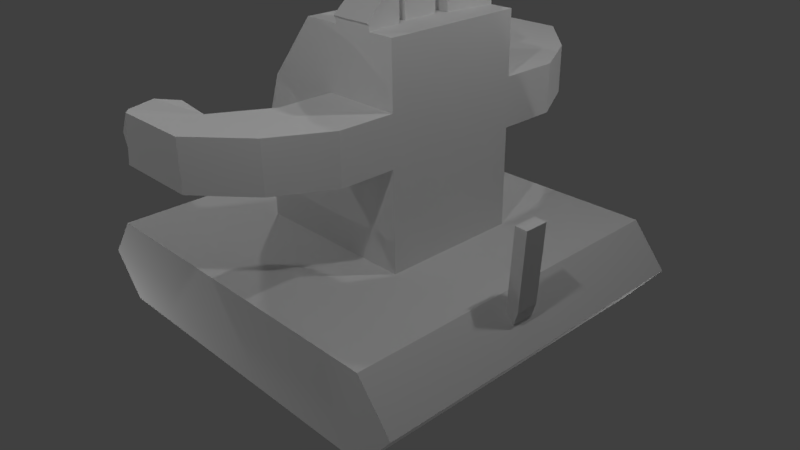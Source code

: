 # Source: untitled.blend  (saved by Blender 2.77.0; exported with 4.5.12 LTS)
import bpy
from mathutils import Matrix  # noqa: F401  (used for matrix-valued properties, if any)

bpy.ops.wm.read_factory_settings(use_empty=True)
scene = bpy.context.scene
scene.name = 'Scene'

# ---- collections
col_collection_1 = bpy.data.collections.new('Collection 1'); scene.collection.children.link(col_collection_1)

# ---- materials (node trees are filled in below, after node groups)
mat_material = bpy.data.materials.new('Material')
mat_material.alpha_threshold = 0.0
mat_material.use_transparent_shadow = False
mat_material.roughness = 0.5
mat_material.line_color = (0.0, 0.0, 0.0, 1.0)

# ---- material node trees

# ---- world
world_world = bpy.data.worlds.new('World'); scene.world = world_world
world_world.color = (0.05088, 0.05088, 0.05088)
world_world.use_sun_shadow = False
world_world.sun_shadow_jitter_overblur = 0.0
world_world.cycles.sampling_method = 'MANUAL'

# ---- cameras
cam_camera = bpy.data.cameras.new('Camera')
cam_camera.clip_end = 100.0
cam_camera.lens = 35.0
cam_camera.sensor_width = 32.0
cam_camera.sensor_height = 18.0
cam_camera.ortho_scale = 7.314
cam_camera.dof.focus_distance = 0.0
cam_camera.dof.aperture_fstop = 128.0

# ---- lights
light_lamp = bpy.data.lights.new('Lamp', 'POINT')
light_lamp.transmission_factor = 0.0
light_lamp.cutoff_distance = 30.0
light_lamp.energy = 100.0
light_lamp.shadow_buffer_clip_start = 1.001
light_lamp.shadow_soft_size = 0.1
light_lamp.shadow_maximum_resolution = 0.006
light_lamp.use_absolute_resolution = True
light_lamp_001 = bpy.data.lights.new('Lamp.001', 'POINT')
light_lamp_001.transmission_factor = 0.0
light_lamp_001.cutoff_distance = 30.0
light_lamp_001.energy = 100.0
light_lamp_001.shadow_buffer_clip_start = 1.001
light_lamp_001.shadow_soft_size = 0.1
light_lamp_001.shadow_maximum_resolution = 0.006
light_lamp_001.use_absolute_resolution = True
light_lamp_002 = bpy.data.lights.new('Lamp.002', 'POINT')
light_lamp_002.transmission_factor = 0.0
light_lamp_002.cutoff_distance = 30.0
light_lamp_002.energy = 100.0
light_lamp_002.shadow_buffer_clip_start = 1.001
light_lamp_002.shadow_soft_size = 0.1
light_lamp_002.shadow_maximum_resolution = 0.006
light_lamp_002.use_absolute_resolution = True
light_lamp_003 = bpy.data.lights.new('Lamp.003', 'POINT')
light_lamp_003.transmission_factor = 0.0
light_lamp_003.cutoff_distance = 30.0
light_lamp_003.energy = 100.0
light_lamp_003.shadow_buffer_clip_start = 1.001
light_lamp_003.shadow_soft_size = 0.1
light_lamp_003.shadow_maximum_resolution = 0.006
light_lamp_003.use_absolute_resolution = True
light_lamp_004 = bpy.data.lights.new('Lamp.004', 'POINT')
light_lamp_004.transmission_factor = 0.0
light_lamp_004.cutoff_distance = 30.0
light_lamp_004.energy = 100.0
light_lamp_004.shadow_buffer_clip_start = 1.001
light_lamp_004.shadow_soft_size = 0.1
light_lamp_004.shadow_maximum_resolution = 0.006
light_lamp_004.use_absolute_resolution = True
light_lamp_005 = bpy.data.lights.new('Lamp.005', 'POINT')
light_lamp_005.transmission_factor = 0.0
light_lamp_005.cutoff_distance = 30.0
light_lamp_005.energy = 100.0
light_lamp_005.shadow_buffer_clip_start = 1.001
light_lamp_005.shadow_soft_size = 0.1
light_lamp_005.shadow_maximum_resolution = 0.006
light_lamp_005.use_absolute_resolution = True
light_lamp_006 = bpy.data.lights.new('Lamp.006', 'POINT')
light_lamp_006.transmission_factor = 0.0
light_lamp_006.cutoff_distance = 30.0
light_lamp_006.energy = 100.0
light_lamp_006.shadow_buffer_clip_start = 1.001
light_lamp_006.shadow_soft_size = 0.1
light_lamp_006.shadow_maximum_resolution = 0.006
light_lamp_006.use_absolute_resolution = True
light_lamp_007 = bpy.data.lights.new('Lamp.007', 'POINT')
light_lamp_007.transmission_factor = 0.0
light_lamp_007.cutoff_distance = 30.0
light_lamp_007.energy = 100.0
light_lamp_007.shadow_buffer_clip_start = 1.001
light_lamp_007.shadow_soft_size = 0.1
light_lamp_007.shadow_maximum_resolution = 0.006
light_lamp_007.use_absolute_resolution = True

# ---- meshes
me_cube = bpy.data.meshes.new('Cube')
me_cube.from_pydata([(2.912, 1.329, -5.125), (2.912, -2.751, -5.125), (-1.0, -2.751, -5.125), (-1.0, 1.329, -5.125), (2.912, 1.329, -4.148), (2.912, -2.751, -4.148), (-1.0, -2.751, -4.148), (-1.0, 1.329, -4.148), (1.934, 0.1972, -3.027), (1.934, -1.408, -4.148), (1.934, 0.1972, -4.148), (-0.02202, -1.408, -4.148), (-0.02202, 0.1972, -4.148), (1.934, -1.408, -3.027), (-0.02202, -1.408, -3.027), (-0.02202, 0.1972, -3.027), (0.1778, 0.1972, -2.479), (1.934, 0.1972, -2.479), (0.1778, -1.408, -2.479), (1.934, -1.408, -2.479), (0.7553, 0.1972, -1.787), (1.934, 0.1972, -1.787), (0.7553, -1.408, -1.787), (1.934, -1.408, -1.787), (0.956, 0.1972, -3.027), (1.056, 0.1972, -2.479), (0.956, -1.408, -3.027), (0.956, 0.8734, -3.027), (1.056, -1.408, -2.479), (1.056, 0.8734, -2.479), (1.934, 0.8734, -3.027), (1.934, 0.8734, -2.479), (0.956, -2.035, -3.027), (1.934, -2.035, -3.027), (1.056, -2.035, -2.479), (1.934, -2.035, -2.479), (0.5987, 1.55, -3.027), (0.6986, 1.55, -2.479), (1.577, 1.55, -2.479), (1.577, 1.55, -3.027), (0.624, -2.631, -3.027), (1.602, -2.631, -3.027), (0.7239, -2.631, -2.479), (1.602, -2.631, -2.479), (-0.02865, 2.195, -3.027), (0.07128, 2.195, -2.479), (0.9493, 2.195, -2.479), (0.9493, 2.195, -3.027), (0.07266, -3.117, -3.027), (1.051, -3.117, -3.027), (0.1726, -3.117, -2.479), (1.051, -3.117, -2.479), (0.5987, 1.55, -3.027), (0.6986, 1.55, -2.479), (-0.02865, 2.195, -3.027), (0.07128, 2.195, -2.479), (-0.01787, 1.446, -3.007), (0.08206, 1.446, -2.459), (-0.1363, 2.09, -3.007), (-0.03634, 2.09, -2.459), (0.1528, -2.574, -3.018), (0.2527, -2.574, -2.47), (0.02291, -3.06, -3.018), (0.1228, -3.06, -2.47), (-0.01746, 1.373, -2.724), (-0.1757, 2.12, -2.717), (-0.0299, 1.758, -2.395), (-0.1427, 1.756, -3.057), (0.2523, 1.72, -2.706), (0.1537, -2.5, -2.735), (-0.01851, -3.083, -2.727), (0.1491, -2.807, -2.424), (0.04056, -2.805, -3.054), (0.1965, -2.765, -2.721), (1.144, 0.1972, -1.787), (1.254, -0.8788, -1.787), (1.05, -0.6056, -1.787), (1.05, -1.408, -1.787), (1.549, -0.8788, -1.787), (0.7553, -0.6056, -1.787), (1.22, -0.3551, -1.787), (1.254, -0.4774, -1.787), (0.7553, -1.007, -1.787), (1.934, -0.6056, -1.787), (1.549, -0.4774, -1.787), (1.172, -1.408, -1.787), (1.934, -1.007, -1.787), (1.934, -0.2042, -1.787), (0.7553, -0.2042, -1.787), (1.639, -1.408, -1.787), (1.05, -1.007, -1.787), (1.05, -0.2042, -1.787), (1.67, 0.1972, -1.787), (1.05, 0.1972, -1.787), (1.596, -0.3551, -1.787), (1.254, -0.8788, -1.466), (1.549, -0.8788, -1.466), (1.549, -0.4774, -1.466), (1.254, -0.4774, -1.466), (1.223, -0.9939, -1.787), (1.594, -0.9939, -1.787), (1.223, -0.9939, -1.501), (1.172, -1.408, -1.733), (1.594, -0.9939, -1.501), (1.639, -1.408, -1.733), (1.223, -0.9214, -1.283), (1.172, -1.413, -1.726), (1.594, -0.9214, -1.283), (1.639, -1.413, -1.726), (1.223, -0.8309, -1.128), (1.172, -1.428, -1.708), (1.594, -0.8309, -1.128), (1.639, -1.428, -1.708), (1.223, -0.7075, -1.186), (1.594, -0.7075, -1.186), (1.223, -0.6503, -1.138), (1.594, -0.6503, -1.138), (1.144, 0.1972, -1.743), (1.67, 0.1972, -1.743), (1.22, -0.3656, -1.496), (1.596, -0.3656, -1.496), (1.144, 0.2154, -1.728), (1.67, 0.2154, -1.728), (1.22, -0.4181, -1.273), (1.596, -0.4181, -1.273), (1.144, 0.2307, -1.707), (1.67, 0.2307, -1.707), (1.22, -0.4743, -1.135), (1.596, -0.4743, -1.135), (1.257, -0.4276, -1.277), (1.565, -0.4276, -1.277), (1.22, -0.6471, -1.138), (1.596, -0.6471, -1.138), (-1.378, -2.751, -4.637), (-1.378, 1.329, -4.637), (3.308, 1.329, -4.637), (3.308, -2.751, -4.637), (3.016, -0.9858, -4.234), (3.155, -0.9858, -4.242), (3.016, -0.711, -4.234), (3.11, -0.711, -4.392), (3.155, -0.711, -4.242), (3.11, -0.9858, -4.392), (3.011, -0.711, -4.27), (3.011, -0.9858, -4.27), (3.067, -0.9858, -3.356), (3.206, -0.9858, -3.364), (3.067, -0.711, -3.356), (3.206, -0.711, -3.364)], [], [(0, 1, 2, 3), (11, 6, 5), (144, 142, 138, 137), (133, 6, 7, 134), (4, 135, 0, 3, 134, 7), (12, 7, 6, 11), (10, 12, 15, 24, 8), (7, 12, 10), (4, 7, 10), (4, 9, 5), (4, 10, 9), (9, 11, 5), (15, 14, 18, 16), (9, 10, 8, 13), (12, 11, 14, 15), (11, 9, 13, 26, 14), (74, 93, 91, 80), (24, 15, 16, 25), (13, 19, 35, 33), (13, 8, 17, 19), (21, 92, 94, 87), (16, 18, 22, 82, 79, 88, 20), (18, 28, 19, 23, 89, 85, 77, 22), (83, 84, 78, 86), (8, 24, 27, 30), (29, 31, 38, 37), (14, 26, 28, 18), (17, 8, 30, 31), (25, 17, 31, 29), (24, 25, 29, 27), (35, 34, 42, 43), (26, 13, 33, 32), (28, 26, 32, 34), (19, 28, 34, 35), (38, 39, 47, 46), (31, 30, 39, 38), (27, 29, 37, 36), (30, 27, 36, 39), (41, 43, 51, 49), (34, 32, 40, 42), (32, 33, 41, 40), (33, 35, 43, 41), (47, 44, 45, 46), (36, 37, 53, 52), (39, 36, 44, 47), (37, 38, 46, 45), (48, 49, 51, 50), (43, 42, 50, 51), (48, 50, 63, 70, 62), (40, 41, 49, 48), (54, 52, 56, 67, 58), (37, 45, 55, 53), (45, 44, 54, 55), (44, 36, 52, 54), (68, 66, 59, 65), (55, 54, 58, 65, 59), (53, 55, 59, 66, 57), (52, 53, 57, 64, 56), (73, 72, 62, 70), (40, 48, 62, 72, 60), (42, 40, 60, 69, 61), (50, 42, 61, 71, 63), (67, 68, 65, 58), (56, 64, 68, 67), (64, 57, 66, 68), (71, 73, 70, 63), (61, 69, 73, 71), (69, 60, 72, 73), (93, 20, 88, 91), (80, 91, 76, 81), (87, 94, 84, 83), (76, 79, 82, 90), (86, 78, 100, 89, 23), (90, 82, 22, 77), (94, 92, 118, 120), (91, 88, 79, 76), (94, 80, 81, 84), (84, 81, 98, 97), (19, 17, 21, 87, 83, 86, 23), (81, 76, 90, 75), (75, 90, 77, 85, 99), (17, 25, 16, 20, 93, 74, 92, 21), (97, 98, 95, 96), (81, 75, 95, 98), (75, 78, 96, 95), (78, 84, 97, 96), (89, 100, 103, 104), (78, 75, 99, 100), (102, 104, 108, 106), (100, 99, 101, 103), (99, 85, 102, 101), (85, 89, 104, 102), (107, 105, 113, 114), (101, 102, 106, 105), (103, 101, 105, 107), (104, 103, 107, 108), (111, 109, 110, 112), (108, 107, 111, 112), (106, 108, 112, 110), (105, 106, 110, 109), (114, 113, 115, 116), (105, 109, 115, 113), (111, 107, 114, 116), (109, 111, 116, 115), (117, 119, 123, 121), (92, 74, 117, 118), (80, 94, 120, 119), (74, 80, 119, 117), (124, 122, 126, 128), (119, 120, 124, 123), (120, 118, 122, 124), (118, 117, 121, 122), (126, 125, 127, 128), (122, 121, 125, 126), (121, 123, 127, 125), (127, 123, 129, 131), (129, 130, 132, 131), (124, 128, 132, 130), (128, 127, 131, 132), (123, 124, 130, 129), (2, 133, 134, 3), (0, 135, 136, 1), (139, 137, 145, 147), (135, 140, 142, 5, 136), (1, 136, 5, 6, 133, 2), (135, 4, 5, 143, 140), (142, 144, 5), (140, 143, 139, 141), (143, 5, 144), (142, 140, 141, 138), (143, 144, 137, 139), (148, 147, 145, 146), (138, 141, 148, 146), (137, 138, 146, 145), (141, 139, 147, 148)])
_uv = me_cube.uv_layers.new(name='UVMap')
_uv.uv.foreach_set('vector', [0.3443, 0.4871, 0.3443, 0.4266, 0.4004, 0.4266, 0.4004, 0.4871, 0.5815, 0.4601, 0.5653, 0.4372, 0.6299, 0.4372, 0.1711, 0.7744, 0.1615, 0.7852, 0.1583, 0.7711, 0.1708, 0.7711, 0.3813, 0.4048, 0.3955, 0.4053, 0.3955, 0.5233, 0.3813, 0.5228, 0.2984, 0.7459, 0.2553, 0.7118, 0.2845, 0.6797, 0.7664, 0.6825, 0.791, 0.7136, 0.7662, 0.7445, 0.5798, 0.4881, 0.5617, 0.5098, 0.5617, 0.4318, 0.5798, 0.4575, 0.895, 0.3985, 0.9066, 0.5258, 0.8313, 0.5327, 0.8255, 0.4691, 0.8197, 0.4055, 0.6017, 0.4694, 0.5946, 0.4921, 0.5664, 0.5039, 0.6299, 0.5068, 0.5653, 0.5068, 0.6138, 0.4875, 0.6299, 0.5068, 0.6138, 0.4601, 0.6299, 0.4372, 0.6299, 0.5068, 0.6138, 0.4875, 0.6138, 0.4601, 0.6138, 0.4601, 0.5815, 0.4601, 0.6299, 0.4372, 0.8051, 0.5279, 0.805, 0.3995, 0.8512, 0.4002, 0.8512, 0.5286, 0.9155, 0.4034, 0.9155, 0.5239, 0.8342, 0.5238, 0.8342, 0.4034, 0.7125, 0.5281, 0.7124, 0.3997, 0.805, 0.3995, 0.8051, 0.5279, 0.8533, 0.4123, 0.8472, 0.5314, 0.7767, 0.5278, 0.7798, 0.4682, 0.7828, 0.4086, 0.7575, 0.4155, 0.764, 0.4155, 0.764, 0.4441, 0.7522, 0.4549, 0.8255, 0.4691, 0.8313, 0.5327, 0.7932, 0.5231, 0.788, 0.466, 0.6617, 0.5279, 0.6125, 0.5279, 0.6125, 0.4698, 0.6617, 0.4698, 0.8342, 0.4034, 0.8342, 0.5238, 0.7944, 0.5238, 0.7944, 0.4034, 0.7029, 0.4155, 0.7211, 0.4155, 0.7262, 0.4549, 0.7029, 0.4441, 0.8512, 0.5286, 0.8512, 0.4002, 0.9107, 0.4026, 0.9107, 0.4347, 0.9107, 0.4668, 0.9107, 0.4988, 0.9107, 0.5309, 0.7477, 0.419, 0.745, 0.4725, 0.7423, 0.526, 0.6988, 0.5237, 0.6997, 0.5058, 0.7012, 0.4773, 0.7015, 0.4699, 0.7025, 0.4519, 0.7029, 0.4728, 0.7295, 0.4636, 0.7295, 0.4923, 0.7029, 0.5015, 0.609, 0.4131, 0.6435, 0.4307, 0.6317, 0.4553, 0.5973, 0.4377, 0.5787, 0.4746, 0.5549, 0.4867, 0.5556, 0.4628, 0.5794, 0.4507, 0.7828, 0.4086, 0.7798, 0.4682, 0.745, 0.4725, 0.7477, 0.419, 0.5518, 0.4251, 0.5769, 0.4036, 0.6043, 0.4356, 0.5792, 0.457, 0.5878, 0.4935, 0.564, 0.5056, 0.5549, 0.4867, 0.5787, 0.4746, 0.652, 0.5299, 0.6024, 0.5303, 0.6016, 0.4676, 0.6512, 0.4673, 0.6379, 0.5026, 0.6038, 0.4784, 0.6069, 0.4453, 0.6409, 0.4696, 0.605, 0.5022, 0.5728, 0.5251, 0.5586, 0.5038, 0.5908, 0.4809, 0.5923, 0.4066, 0.6419, 0.4076, 0.6411, 0.4657, 0.5916, 0.4646, 0.6212, 0.5277, 0.5871, 0.5035, 0.6038, 0.4784, 0.6379, 0.5026, 0.6072, 0.4882, 0.6322, 0.4667, 0.6593, 0.4958, 0.6342, 0.5172, 0.5792, 0.457, 0.6043, 0.4356, 0.6322, 0.4667, 0.6072, 0.4882, 0.6512, 0.4673, 0.6016, 0.4676, 0.6024, 0.4067, 0.652, 0.4063, 0.5973, 0.4377, 0.6317, 0.4553, 0.6326, 0.4863, 0.5981, 0.4688, 0.6044, 0.5202, 0.5692, 0.5196, 0.5681, 0.4833, 0.6034, 0.484, 0.5916, 0.4646, 0.6411, 0.4657, 0.6419, 0.5225, 0.5923, 0.5215, 0.5908, 0.4809, 0.5586, 0.5038, 0.556, 0.4758, 0.5882, 0.4529, 0.6617, 0.4698, 0.6125, 0.4698, 0.6138, 0.4142, 0.663, 0.4142, 0.5826, 0.5045, 0.5826, 0.4138, 0.6318, 0.4231, 0.6318, 0.5045, 0.0, 0.0, 0.0, 0.0, 0.0, 0.0, 0.0, 0.0, 0.5981, 0.4688, 0.6326, 0.4863, 0.6435, 0.521, 0.609, 0.5035, 0.5794, 0.4507, 0.5556, 0.4628, 0.564, 0.4361, 0.5878, 0.424, 0.6044, 0.4189, 0.6034, 0.484, 0.5681, 0.4833, 0.5691, 0.4249, 0.6409, 0.4696, 0.6069, 0.4453, 0.5985, 0.4106, 0.6325, 0.4349, 0.3138, 0.6106, 0.2645, 0.619, 0.2641, 0.6143, 0.2872, 0.6016, 0.3133, 0.6059, 0.5882, 0.4529, 0.556, 0.4758, 0.5632, 0.4463, 0.5953, 0.4234, 0.6079, 0.4205, 0.6079, 0.5039, 0.5617, 0.471, 0.573, 0.4424, 0.5944, 0.4205, 0.0, 0.0, 0.0, 0.0, 0.0, 0.0, 0.0, 0.0, 0.0, 0.0, 0.0, 0.0, 0.0, 0.0, 0.0, 0.0, 0.0, 0.0, 0.0, 0.0, 0.0, 0.0, 0.0, 0.0, 0.6937, 0.791, 0.72, 0.7955, 0.7117, 0.8256, 0.6879, 0.8256, 0.5608, 0.8254, 0.5608, 0.8771, 0.5508, 0.8773, 0.5427, 0.8514, 0.5508, 0.8256, 0.638, 0.4177, 0.638, 0.5011, 0.6245, 0.5011, 0.6041, 0.4787, 0.5918, 0.4506, 0.6076, 0.4742, 0.5581, 0.4814, 0.5581, 0.4243, 0.5819, 0.4161, 0.6076, 0.4171, 0.2605, 0.3885, 0.2613, 0.3567, 0.2846, 0.3573, 0.2897, 0.3836, 0.5882, 0.4529, 0.5953, 0.4234, 0.5983, 0.4242, 0.6035, 0.4333, 0.605, 0.4437, 0.5537, 0.412, 0.6031, 0.4202, 0.6031, 0.4637, 0.5775, 0.4641, 0.5537, 0.4556, 0.5985, 0.4106, 0.6069, 0.4453, 0.5871, 0.4346, 0.5893, 0.4224, 0.5951, 0.4115, 0.6604, 0.7895, 0.6937, 0.791, 0.6879, 0.8256, 0.6623, 0.8207, 0.6678, 0.7619, 0.6937, 0.7574, 0.6937, 0.791, 0.6604, 0.7895, 0.6937, 0.7574, 0.7172, 0.7667, 0.72, 0.7955, 0.6937, 0.791, 0.2675, 0.4152, 0.2605, 0.3885, 0.2897, 0.3836, 0.2897, 0.4082, 0.2459, 0.4139, 0.237, 0.3898, 0.2605, 0.3885, 0.2675, 0.4152, 0.237, 0.3898, 0.2407, 0.363, 0.2613, 0.3567, 0.2605, 0.3885, 0.764, 0.4155, 0.7844, 0.4155, 0.7844, 0.4441, 0.764, 0.4441, 0.7522, 0.4549, 0.764, 0.4441, 0.764, 0.4728, 0.7499, 0.4636, 0.7029, 0.4441, 0.7262, 0.4549, 0.7295, 0.4636, 0.7029, 0.4728, 0.764, 0.4728, 0.7844, 0.4728, 0.7844, 0.5015, 0.764, 0.5015, 0.7029, 0.5015, 0.7295, 0.4923, 0.7264, 0.5006, 0.7233, 0.5302, 0.7029, 0.5302, 0.764, 0.5015, 0.7844, 0.5015, 0.7844, 0.5302, 0.764, 0.5302, 0.4261, 0.4871, 0.436, 0.4745, 0.4369, 0.4753, 0.4323, 0.4926, 0.764, 0.4441, 0.7844, 0.4441, 0.7844, 0.4728, 0.764, 0.4728, 0.7262, 0.4549, 0.7522, 0.4549, 0.7499, 0.4636, 0.7295, 0.4636, 0.3934, 0.9442, 0.351, 0.9441, 0.351, 0.8964, 0.3934, 0.8965, 0.7944, 0.4034, 0.7944, 0.5238, 0.7442, 0.5238, 0.7442, 0.4937, 0.7442, 0.4636, 0.7442, 0.4335, 0.7442, 0.4034, 0.7499, 0.4636, 0.764, 0.4728, 0.764, 0.5015, 0.7499, 0.4923, 0.7499, 0.4923, 0.764, 0.5015, 0.764, 0.5302, 0.7556, 0.5302, 0.752, 0.5006, 0.7828, 0.4088, 0.788, 0.466, 0.7932, 0.5231, 0.7433, 0.4898, 0.7416, 0.4706, 0.741, 0.4645, 0.7379, 0.4302, 0.7363, 0.4131, 0.1122, 0.9441, 0.1134, 0.9909, 0.04757, 0.9926, 0.04638, 0.9458, 0.0419, 0.87, 0.126, 0.87, 0.1261, 0.935, 0.04208, 0.935, 0.2815, 0.8976, 0.3241, 0.8976, 0.3241, 0.9454, 0.2815, 0.9455, 0.1293, 0.9978, 0.1293, 0.935, 0.1778, 0.935, 0.1778, 0.9978, 0.444, 0.5198, 0.4278, 0.5027, 0.4393, 0.4912, 0.4461, 0.5176, 0.7295, 0.4923, 0.7499, 0.4923, 0.752, 0.5006, 0.7264, 0.5006, 0.1071, 0.6023, 0.1491, 0.6022, 0.1491, 0.603, 0.1071, 0.603, 0.425, 0.4979, 0.4421, 0.4979, 0.4421, 0.5116, 0.425, 0.5116, 0.4267, 0.4853, 0.4373, 0.474, 0.4387, 0.4754, 0.4342, 0.4928, 0.1071, 0.5973, 0.1491, 0.5972, 0.1491, 0.6022, 0.1071, 0.6023, 0.4269, 0.5178, 0.4269, 0.4834, 0.4463, 0.4835, 0.4463, 0.5179, 0.4342, 0.4928, 0.4387, 0.4754, 0.439, 0.4755, 0.4381, 0.5005, 0.425, 0.5116, 0.4421, 0.5116, 0.442, 0.522, 0.4249, 0.522, 0.4461, 0.5176, 0.4393, 0.4912, 0.4452, 0.4795, 0.4466, 0.5175, 0.449, 0.5115, 0.4293, 0.5115, 0.4268, 0.4786, 0.4517, 0.4786, 0.4466, 0.5175, 0.4452, 0.4795, 0.4479, 0.4696, 0.4479, 0.5174, 0.1071, 0.603, 0.1491, 0.603, 0.1491, 0.6046, 0.1072, 0.6047, 0.4381, 0.5005, 0.439, 0.4755, 0.4398, 0.4755, 0.4398, 0.507, 0.4417, 0.5117, 0.4417, 0.4773, 0.447, 0.4773, 0.447, 0.5117, 0.4381, 0.5005, 0.4398, 0.507, 0.435, 0.5116, 0.4352, 0.5088, 0.4505, 0.4922, 0.4462, 0.5082, 0.4391, 0.4877, 0.4386, 0.4808, 0.4468, 0.4906, 0.4484, 0.5238, 0.4317, 0.5246, 0.43, 0.4914, 0.4477, 0.5174, 0.4409, 0.4913, 0.4468, 0.4832, 0.4487, 0.5177, 0.3274, 0.3827, 0.2802, 0.3826, 0.2802, 0.3785, 0.3274, 0.3786, 0.4486, 0.5153, 0.4325, 0.5153, 0.4325, 0.5023, 0.4486, 0.5023, 0.4463, 0.5187, 0.4315, 0.4998, 0.4409, 0.4913, 0.4477, 0.5174, 0.4363, 0.4979, 0.4376, 0.4752, 0.4383, 0.4752, 0.4383, 0.5017, 0.4519, 0.4969, 0.4311, 0.4969, 0.4311, 0.484, 0.4518, 0.484, 0.4323, 0.4926, 0.4369, 0.4753, 0.4376, 0.4752, 0.4363, 0.4979, 0.3497, 0.6016, 0.3497, 0.6504, 0.348, 0.6504, 0.348, 0.6016, 0.4531, 0.5193, 0.4259, 0.5193, 0.4296, 0.4816, 0.449, 0.4816, 0.348, 0.6016, 0.348, 0.6505, 0.3461, 0.6504, 0.3461, 0.6016, 0.4487, 0.5177, 0.4468, 0.4832, 0.4499, 0.4774, 0.4499, 0.5176, 0.4499, 0.4774, 0.4468, 0.4832, 0.4465, 0.483, 0.445, 0.4716, 0.4234, 0.5098, 0.4234, 0.4812, 0.4429, 0.4783, 0.4429, 0.5132, 0.4363, 0.4979, 0.4383, 0.5017, 0.4352, 0.5056, 0.436, 0.498, 0.5181, 0.5277, 0.4843, 0.5277, 0.4843, 0.5117, 0.5181, 0.5117, 0.4398, 0.5181, 0.4398, 0.4832, 0.4406, 0.4861, 0.4406, 0.5147, 0.3681, 0.4054, 0.3813, 0.4048, 0.3813, 0.5228, 0.3681, 0.5234, 0.3747, 0.5195, 0.3611, 0.5196, 0.3611, 0.4061, 0.3747, 0.4059, 0.3865, 0.5134, 0.3619, 0.5134, 0.3619, 0.4318, 0.3865, 0.4318, 0.3611, 0.5196, 0.3548, 0.4628, 0.3548, 0.4551, 0.3484, 0.4059, 0.3611, 0.4061, 0.2999, 0.6797, 0.2683, 0.6506, 0.2933, 0.6209, 0.7668, 0.6179, 0.8077, 0.6433, 0.7759, 0.6828, 0.3611, 0.5196, 0.3484, 0.5195, 0.3484, 0.4059, 0.3516, 0.4627, 0.3548, 0.4628, 0.3548, 0.4551, 0.3516, 0.4551, 0.3484, 0.4059, 0.3736, 0.4129, 0.3831, 0.4236, 0.3829, 0.427, 0.3704, 0.427, 0.3516, 0.4627, 0.3484, 0.4059, 0.3516, 0.4551, 0.3705, 0.418, 0.396, 0.4186, 0.3957, 0.4322, 0.3702, 0.4316, 0.1703, 0.6896, 0.1456, 0.6896, 0.1457, 0.6862, 0.1703, 0.6862, 0.3225, 0.5536, 0.335, 0.5536, 0.335, 0.5791, 0.3225, 0.5791, 0.3702, 0.4316, 0.3957, 0.4322, 0.3937, 0.5112, 0.3682, 0.5105, 0.3778, 0.5076, 0.3653, 0.5075, 0.3655, 0.4261, 0.378, 0.4261, 0.3704, 0.427, 0.3829, 0.427, 0.3831, 0.5086, 0.3706, 0.5086])
me_cube.materials.append(mat_material)
me_cube.use_remesh_preserve_volume = False
me_cube.use_remesh_preserve_attributes = False
me_cube.use_mirror_vertex_groups = False
me_cube.update()

# ---- objects
ob_cube = bpy.data.objects.new('Cube', me_cube)
ob_lamp = bpy.data.objects.new('Lamp', light_lamp)
ob_camera = bpy.data.objects.new('Camera', cam_camera)
ob_lamp_001 = bpy.data.objects.new('Lamp.001', light_lamp_001)
ob_lamp_002 = bpy.data.objects.new('Lamp.002', light_lamp_002)
ob_lamp_003 = bpy.data.objects.new('Lamp.003', light_lamp_003)
ob_lamp_004 = bpy.data.objects.new('Lamp.004', light_lamp_004)
ob_lamp_005 = bpy.data.objects.new('Lamp.005', light_lamp_005)
ob_lamp_006 = bpy.data.objects.new('Lamp.006', light_lamp_006)
ob_lamp_007 = bpy.data.objects.new('Lamp.007', light_lamp_007)

# ---- transforms, parenting, visibility, modifiers, constraints
ob_cube.location = (0.0, 0.0, 5.198)
ob_cube.lock_rotations_4d = False
ob_cube.empty_display_type = 'ARROWS'
ob_cube.lineart.crease_threshold = 0.0
ob_lamp.location = (4.076, 1.005, 5.904)
ob_lamp.rotation_euler = (0.6503, 0.05522, 1.866)
ob_lamp.lock_rotations_4d = False
ob_lamp.empty_display_type = 'ARROWS'
ob_lamp.color = (0.0, 0.0, 0.0, 0.0)
ob_lamp.lineart.crease_threshold = 0.0
ob_camera.location = (7.481, -6.508, 5.344)
ob_camera.rotation_euler = (1.109, 0.01082, 0.8149)
ob_camera.lock_rotations_4d = False
ob_camera.empty_display_type = 'ARROWS'
ob_camera.color = (0.0, 0.0, 0.0, 0.0)
ob_camera.display_type = 'WIRE'
ob_camera.lineart.crease_threshold = 0.0
ob_lamp_001.location = (-2.287, 1.005, 5.904)
ob_lamp_001.rotation_euler = (0.6503, 0.05522, 1.866)
ob_lamp_001.lock_rotations_4d = False
ob_lamp_001.empty_display_type = 'ARROWS'
ob_lamp_001.color = (0.0, 0.0, 0.0, 0.0)
ob_lamp_001.lineart.crease_threshold = 0.0
ob_lamp_002.location = (-2.287, -3.884, 5.904)
ob_lamp_002.rotation_euler = (0.6503, 0.05522, 1.866)
ob_lamp_002.lock_rotations_4d = False
ob_lamp_002.empty_display_type = 'ARROWS'
ob_lamp_002.color = (0.0, 0.0, 0.0, 0.0)
ob_lamp_002.lineart.crease_threshold = 0.0
ob_lamp_003.location = (3.563, -3.884, 5.904)
ob_lamp_003.rotation_euler = (0.6503, 0.05522, 1.866)
ob_lamp_003.lock_rotations_4d = False
ob_lamp_003.empty_display_type = 'ARROWS'
ob_lamp_003.color = (0.0, 0.0, 0.0, 0.0)
ob_lamp_003.lineart.crease_threshold = 0.0
ob_lamp_004.location = (1.205, -0.2137, -2.35)
ob_lamp_004.rotation_euler = (0.6503, 0.05522, 1.866)
ob_lamp_004.lock_rotations_4d = False
ob_lamp_004.empty_display_type = 'ARROWS'
ob_lamp_004.color = (0.0, 0.0, 0.0, 0.0)
ob_lamp_004.lineart.crease_threshold = 0.0
ob_lamp_005.location = (-2.287, -3.884, -1.628)
ob_lamp_005.rotation_euler = (0.6503, 0.05522, 1.866)
ob_lamp_005.lock_rotations_4d = False
ob_lamp_005.empty_display_type = 'ARROWS'
ob_lamp_005.color = (0.0, 0.0, 0.0, 0.0)
ob_lamp_005.lineart.crease_threshold = 0.0
ob_lamp_006.location = (3.373, 2.863, -1.628)
ob_lamp_006.rotation_euler = (0.6503, 0.05522, 1.866)
ob_lamp_006.lock_rotations_4d = False
ob_lamp_006.empty_display_type = 'ARROWS'
ob_lamp_006.color = (0.0, 0.0, 0.0, 0.0)
ob_lamp_006.lineart.crease_threshold = 0.0
ob_lamp_007.location = (3.373, -12.49, -1.628)
ob_lamp_007.rotation_euler = (0.6503, 0.05522, 1.866)
ob_lamp_007.lock_rotations_4d = False
ob_lamp_007.empty_display_type = 'ARROWS'
ob_lamp_007.color = (0.0, 0.0, 0.0, 0.0)
ob_lamp_007.lineart.crease_threshold = 0.0

# ---- collection membership
col_collection_1.objects.link(ob_cube)
col_collection_1.objects.link(ob_lamp)
col_collection_1.objects.link(ob_camera)
col_collection_1.objects.link(ob_lamp_001)
col_collection_1.objects.link(ob_lamp_002)
col_collection_1.objects.link(ob_lamp_003)
col_collection_1.objects.link(ob_lamp_004)
col_collection_1.objects.link(ob_lamp_005)
col_collection_1.objects.link(ob_lamp_006)
col_collection_1.objects.link(ob_lamp_007)

# ---- scene / render settings (as saved in the file)
scene.camera = ob_camera
scene.frame_start = 1; scene.frame_end = 250; scene.frame_set(1)
scene.render.engine = 'BLENDER_EEVEE_NEXT'
scene.render.resolution_percentage = 50
scene.render.dither_intensity = 0.0
scene.cycles.use_denoising = False
scene.cycles.samples = 128
scene.cycles.sampling_pattern = 'TABULATED_SOBOL'
scene.cycles.light_sampling_threshold = 0.0
scene.cycles.use_adaptive_sampling = False
scene.cycles.use_light_tree = False
scene.cycles.blur_glossy = 0.0
scene.cycles.sample_clamp_indirect = 0.0
scene.view_settings.view_transform = 'Standard'
bpy.context.view_layer.update()
